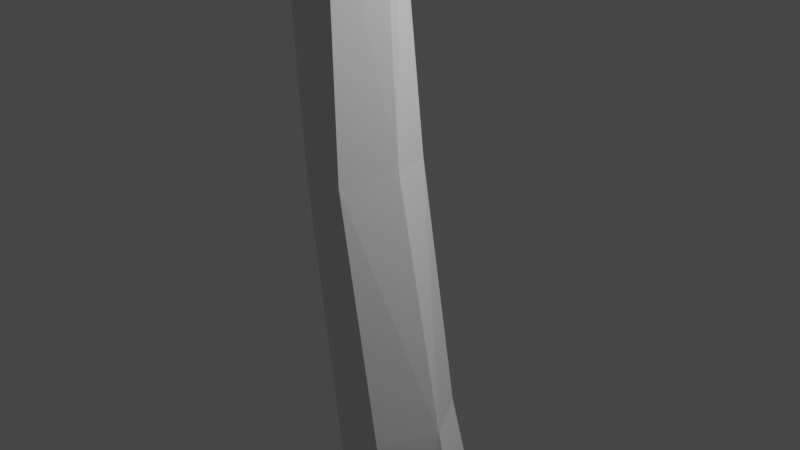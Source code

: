 # Source: rightFemur.blend  (saved by Blender 2.90.8; exported with 4.5.12 LTS)
import bpy
from mathutils import Matrix  # noqa: F401  (used for matrix-valued properties, if any)

bpy.ops.wm.read_factory_settings(use_empty=True)
scene = bpy.context.scene
scene.name = 'Scene'

# ---- collections
col_collection = bpy.data.collections.new('Collection'); scene.collection.children.link(col_collection)

# ---- materials (node trees are filled in below, after node groups)
mat_default_obj = bpy.data.materials.new('Default OBJ')
mat_default_obj.use_transparent_shadow = False

# ---- material node trees
mat_default_obj.use_nodes = True; mat_default_obj.node_tree.nodes.clear()
_N = mat_default_obj.node_tree.nodes; _L = mat_default_obj.node_tree.links
n0 = _N.new('ShaderNodeBsdfPrincipled'); n0.name = 'Principled BSDF'; n0.location = (10, 300)
n0.distribution = 'GGX'
n0.subsurface_method = 'BURLEY'
n0.inputs[3].default_value = 1.45
n0.inputs[27].default_value = (0.0, 0.0, 0.0, 1.0)
n0.inputs[28].default_value = 1.0
n1 = _N.new('ShaderNodeOutputMaterial'); n1.name = 'Material Output'; n1.location = (300, 300)
_L.new(n0.outputs[0], n1.inputs[0])
n1.is_active_output = True

# ---- world
world_world = bpy.data.worlds.new('World'); scene.world = world_world
world_world.use_nodes = True; world_world.node_tree.nodes.clear()
_N = world_world.node_tree.nodes; _L = world_world.node_tree.links
n0 = _N.new('ShaderNodeOutputWorld'); n0.name = 'World Output'; n0.location = (300, 300)
n1 = _N.new('ShaderNodeBackground'); n1.name = 'Background'; n1.location = (10, 300)
n1.inputs[0].default_value = (0.05088, 0.05088, 0.05088, 1.0)
_L.new(n1.outputs[0], n0.inputs[0])
n0.is_active_output = True
world_world.color = (0.05088, 0.05088, 0.05088)
world_world.use_sun_shadow = False
world_world.sun_shadow_jitter_overblur = 0.0

# ---- cameras
cam_camera = bpy.data.cameras.new('Camera')
cam_camera.clip_end = 100.0
cam_camera.ortho_scale = 7.314

# ---- lights
light_light = bpy.data.lights.new('Light', 'POINT')
light_light.transmission_factor = 0.0
light_light.energy = 1000.0
light_light.shadow_soft_size = 0.1
light_light.shadow_maximum_resolution = 0.006
light_light.use_absolute_resolution = True

# ---- meshes
me_mainskeleton = bpy.data.meshes.new('mainSkeleton')
me_mainskeleton.from_pydata([(-0.158, 0.5386, -0.3716), (-0.6228, 3.671, -0.339), (0.1685, 0.6735, -0.1696), (0.523, -2.084, -0.3008), (-0.8057, 5.354, 0.6081), (-1.498, 5.239, 0.1867), (-0.8397, 4.583, 0.6747), (-0.2437, 4.645, 0.6752), (0.9292, 8.033, 1.308), (-0.1323, 8.525, 1.496), (0.432, 7.553, 0.8837), (0.682, 7.557, 0.6642), (-1.909, 6.336, -0.1145), (-1.517, 5.242, -0.1055), (-1.89, 6.295, 0.1961), (-2.22, 6.774, 0.2003), (0.4983, -7.544, -0.9522), (-0.6944, -7.664, -1.209), (0.4587, -7.386, -1.39), (0.4393, -7.313, -1.06), (-1.166, 7.591, -0.1402), (-0.8374, 7.345, -0.3065), (-0.9766, 8.059, -0.5744), (2.551, -6.433, -1.162), (1.991, -6.13, -0.9765), (2.357, -6.112, -0.6107), (0.1633, -6.27, -1.507), (0.3605, -7.056, -1.697), (-0.583, -7.025, -1.605), (-0.5501, -6.083, -1.396), (-0.6706, 8.471, 0.8372), (-0.4751, 7.95, 1.051), (-0.1149, 8.792, -0.2211), (0.1141, 9.138, -0.08989), (0.9261, 8.549, -0.2593), (-1.046, 3.687, -0.3208), (-1.34, 4.511, -0.1854), (-0.9749, 4.65, -0.385), (-0.1613, 3.787, -0.1184), (-1.126, 7.313, 0.8082), (-1.875, 7.08, 0.6234), (-1.429, 6.524, 0.6185), (-1.303, 8.06, -0.8307), (-1.093, 8.233, -0.683), (-0.5538, -5.462, -0.01959), (-0.6655, -6.039, -0.1161), (-0.3196, -5.984, 0.3594), (-0.226, -5.54, 0.3821), (2.516, -6.96, -0.3072), (2.594, -7.243, -0.8762), (2.65, -6.819, -0.9826), (2.61, -6.611, -0.5604), (1.474, -6.608, -1.566), (1.688, -6.97, -1.825), (1.457, -6.935, -1.66), (1.218, 7.961, 0.942), (1.35, 8.442, 1.038), (1.061, 8.476, 1.367), (2.476, -6.737, -1.567), (2.497, -7.082, -1.68), (0.8452, -7.644, -0.2765), (0.9223, -7.622, -0.5872), (1.153, -7.715, -0.7342), (-0.5989, -7.54, -0.05594), (-0.6786, -7.137, 0.02032), (-0.7755, -7.019, -0.3256), (2.573, -6.951, -1.239), (-2.087, 7.137, 0.4778), (-1.591, 7.886, 0.9962), (0.2721, 5.292, -0.3247), (-0.01457, 4.964, -0.3276), (0.1953, 5.217, -0.4535), (0.2346, -2.142, -0.4841), (-0.3836, 5.465, -0.6341), (-0.09511, 5.506, -0.6705), (-0.1182, 9.343, 0.4972), (0.786, 9.407, 0.443), (-1.459, 8.341, -0.2062), (-1.361, 7.916, 0.04552), (-1.171, 8.403, -0.48), (0.3982, -6.904, 0.4247), (0.554, -7.229, 0.3304), (1.151, -7.362, 0.5855), (1.998, -7.256, 0.1105), (1.632, -7.377, 0.3291), (1.944, -7.871, -0.02301), (1.309, 8.828, 0.9676), (2.285, -7.08, -0.08874), (2.269, -7.56, -0.2578), (2.44, -7.308, -0.2923), (-0.4826, -4.457, -0.3217), (-0.5733, -5.38, -0.5127), (-2.188, 7.951, -0.06353), (-1.994, 7.65, -0.6327), (-2.204, 7.415, -0.4159), (-1.18, 3.68, 0.3378), (-1.32, 4.507, 0.2897), (0.0498, 3.842, 0.2657), (0.3221, 0.7084, 0.3065), (-0.703, 7.431, 0.864), (-1.207, 8.081, 0.9799), (-2.245, 7.773, 0.3186), (-2.164, 7.215, 0.3503), (-2.071, 7.81, 0.5751), (2.463, -7.78, -1.211), (2.499, -7.429, -1.573), (2.556, -7.3, -1.078), (-0.7781, -6.596, -0.2491), (-0.8175, -6.341, -0.7587), (-0.8917, -6.861, -0.7633), (1.305, -7.191, -1.15), (1.42, -7.301, -1.627), (1.384, -7.67, -1.282), (1.267, -7.424, -0.9879), (0.4305, -5.85, -0.974), (0.1223, -5.891, -0.9923), (0.06245, -5.507, -0.9162), (0.06954, 6.975, 0.6958), (0.32, 6.901, 0.5123), (1.616, -7.802, -1.43), (1.632, -7.375, -1.774), (2.557, -7.419, -0.6223), (-0.6385, -7.383, -0.3842), (-0.4633, -7.651, -0.3679), (-1.844, 8.358, -0.2248), (-0.8423, 8.167, 0.286), (-0.7262, 8.131, 0.08411), (-0.7766, 3.678, 0.7394), (0.7289, 9.342, 1.119), (0.1544, 8.854, 1.535), (1.076, 9.191, 1.081), (1.293, 8.374, 0.06815), (1.057, 9.217, 0.3866), (2.213, -7.886, -0.3701), (1.406, -7.985, -0.6085), (-0.8154, -6.683, -1.219), (-0.213, -4.56, 0.4634), (-1.534, 8.028, 0.3395), (-1.69, 8.338, -0.00544), (-1.92, 8.257, 0.2314), (-0.481, 8.937, 0.4936), (-0.1174, -4.451, -0.7967), (-0.09327, -2.048, -0.4833), (0.3458, -4.622, -0.7068), (-0.9048, 7.339, -0.7089), (-0.5459, 6.886, -0.384), (-2.035, 8.081, 0.4681), (-1.65, 8.024, 0.6504), (-0.7003, -6.675, 0.006413), (1.608, -6.55, -1.583), (1.511, -6.398, -1.436), (1.396, -6.362, -1.179), (1.427, 8.39, 0.5254), (1.172, 9.176, 0.6237), (1.172, 9.155, 0.8611), (1.236, -5.454, 0.2914), (1.567, -6.145, 0.3399), (1.951, -5.888, -0.1329), (1.562, -5.295, -0.03622), (-0.7741, -7.264, -0.8036), (0.2815, 6.884, 0.2926), (0.7205, 7.578, 0.4815), (-0.9189, 8.182, 0.7065), (0.3091, 5.563, -0.377), (0.1333, 5.945, -0.2275), (0.05915, 5.557, 0.04332), (0.3098, 5.447, -0.342), (-0.3697, 0.5935, -0.225), (-0.7725, 0.4133, 0.2852), (0.1367, 5.391, -0.6168), (-0.9772, 8.163, 0.5235), (0.7932, -2.164, 0.1743), (0.409, -2.287, 0.703), (0.6915, -4.536, 0.519), (1.173, -7.782, 0.1974), (1.27, -7.893, -0.2607), (-1.659, 6.409, 0.4713), (0.7031, -6.445, -1.089), (1.341, -6.94, -1.221), (1.23, -7.579, -0.8431), (0.7077, -7.218, -0.7118), (0.668, -7.042, -1.002), (1.315, 7.966, 0.5216), (-1.036, 5.268, -0.6178), (-1.286, 5.284, -0.4348), (-1.66, 6.477, -0.5704), (-0.09021, 4.692, -0.09243), (-0.1998, 3.76, 0.6854), (-0.1664, 7.772, -0.1934), (0.2762, 7.754, -0.0287), (-1.745, 7.902, -0.7586), (-1.535, 8.21, -0.5918), (-2.028, 6.907, 0.4757), (0.2841, -7.211, 0.2759), (-0.5841, -6.851, 0.3518), (1.436, -6.706, -1.384), (0.3701, -5.506, -0.8248), (0.966, -5.311, -0.695), (1.095, -4.389, -0.4306), (1.23, -4.432, 0.06284), (-0.6767, -7.448, -1.646), (0.3543, -6.038, 0.4144), (0.9895, -6.073, 0.432), (0.8133, -5.496, 0.4191), (0.3325, -5.557, 0.4546), (-2.161, 6.777, -0.1106), (-2.396, 7.293, 0.1502), (-1.931, 6.841, -0.5304), (-0.2433, 4.577, -0.2943), (-0.5355, -2.094, -0.007835), (-0.04626, 7.079, -0.1261), (0.7093, 9.443, 0.6628), (0.8599, -6.941, 0.5705), (1.071, -6.708, 0.4998), (0.3571, -6.499, 0.3916), (-0.7525, 6.086, 0.5966), (-0.09667, 5.764, 0.4655), (-0.05583, 5.399, 0.4623), (-0.2481, 5.376, 0.6817), (-1.662, 6.941, -0.8038), (0.5175, -7.588, -0.3674), (-0.6193, -7.293, 0.2205), (0.5558, -7.527, -0.6598), (0.6127, -7.412, -0.6768), (0.9407, -7.525, -0.6411), (2.456, -6.604, -1.364), (0.8451, -4.486, -0.5416), (-0.6167, -7.725, -0.8623), (1.745, -6.799, 0.3709), (-0.5227, 0.4482, 0.7426), (-0.2312, 5.838, 0.6311), (0.7363, 8.106, -0.3366), (0.1016, 8.063, -0.3189), (-0.7364, -7.106, -1.223), (0.01521, 0.5858, 0.7985), (-0.4954, 8.058, -0.1174), (1.853, -5.634, -0.6245), (1.142, -5.886, -0.8462), (-0.8206, 4.556, -0.4773), (-0.05365, 5.037, -0.01596), (-0.2643, -2.33, 0.648), (2.358, -6.385, -0.2107), (-0.196, 6.272, -0.4074), (-0.7051, -5.881, -0.5718), (2.423, -7.63, -0.7882), (0.3636, -7.572, -0.1117), (0.6334, -7.591, -0.02046), (-0.833, 6.619, -0.8434), (-0.3047, 8.348, -0.1336), (-1.067, 7.1, -0.9486), (2.109, -6.641, 0.1527), (-0.4388, -5.319, -0.8044), (-0.4752, -5.683, -1.009), (-1.506, 6.441, -0.7903), (-0.3942, -6.427, 0.3923), (0.478, -7.448, -0.8967), (1.122, 7.951, 0.009712)], [], [(256, 231, 34), (256, 34, 131), (0, 1, 2, 3), (4, 5, 6, 7), (8, 9, 10, 11), (12, 13, 14, 15), (16, 17, 18, 19), (20, 21, 22), (23, 24, 25), (26, 27, 28), (28, 29, 26), (9, 30, 31), (32, 33, 34), (35, 36, 37), (2, 1, 38), (39, 40, 41), (42, 43, 22), (44, 45, 46), (46, 47, 44), (48, 49, 50), (51, 48, 50), (52, 53, 54), (8, 55, 56), (56, 57, 8), (58, 59, 53), (60, 61, 62), (63, 64, 65), (59, 58, 66), (67, 40, 68), (69, 70, 71), (0, 3, 72), (70, 73, 74), (75, 76, 33), (77, 78, 79), (80, 81, 82), (83, 84, 85), (86, 57, 56), (87, 83, 88), (87, 88, 89), (90, 91, 44), (20, 22, 79), (92, 93, 94), (35, 95, 96), (38, 97, 98), (39, 99, 100), (101, 102, 103), (104, 105, 106), (107, 108, 109), (110, 111, 112), (110, 112, 113), (114, 115, 116), (11, 117, 118), (119, 120, 105), (105, 104, 119), (106, 49, 121), (122, 123, 63), (124, 77, 79), (78, 125, 126), (95, 127, 6), (6, 96, 95), (5, 96, 6), (128, 129, 57), (57, 130, 128), (131, 34, 132), (47, 90, 44), (119, 104, 133), (133, 134, 119), (135, 29, 28), (87, 89, 48), (47, 136, 90), (137, 138, 139), (33, 32, 140), (140, 75, 33), (141, 142, 143), (144, 21, 145), (126, 20, 78), (139, 146, 147), (65, 64, 148), (148, 107, 65), (149, 52, 150), (24, 150, 151), (86, 152, 153), (153, 154, 86), (59, 105, 120), (53, 59, 120), (155, 156, 157), (157, 158, 155), (123, 122, 159), (118, 160, 161), (68, 162, 147), (163, 164, 165), (165, 166, 163), (35, 167, 168), (169, 163, 166), (166, 71, 169), (30, 140, 170), (30, 170, 162), (171, 172, 173), (174, 175, 85), (5, 4, 176), (176, 14, 5), (177, 151, 178), (179, 113, 112), (113, 180, 181), (182, 55, 11), (161, 182, 11), (183, 184, 185), (13, 184, 37), (97, 186, 187), (188, 189, 145), (190, 124, 191), (14, 176, 192), (192, 15, 14), (193, 80, 194), (195, 151, 150), (114, 196, 197), (198, 199, 158), (200, 28, 27), (201, 202, 203), (201, 203, 204), (205, 206, 94), (205, 94, 207), (206, 92, 94), (186, 208, 70), (168, 167, 142), (142, 209, 168), (164, 210, 160), (75, 129, 128), (211, 130, 154), (211, 154, 153), (153, 76, 211), (108, 29, 135), (85, 133, 88), (86, 130, 57), (30, 162, 100), (212, 213, 214), (173, 204, 203), (117, 99, 215), (118, 216, 160), (217, 218, 186), (0, 167, 35), (93, 219, 207), (207, 94, 93), (220, 63, 123), (148, 221, 194), (222, 223, 224), (24, 23, 225), (197, 196, 143), (143, 226, 197), (16, 222, 227), (213, 228, 156), (156, 202, 213), (227, 159, 17), (191, 79, 43), (43, 42, 191), (137, 170, 78), (229, 127, 168), (3, 198, 226), (230, 216, 118), (32, 231, 232), (114, 177, 26), (85, 84, 174), (80, 193, 81), (206, 205, 15), (179, 224, 113), (28, 200, 233), (10, 9, 31), (13, 5, 14), (72, 226, 143), (234, 187, 229), (126, 235, 21), (124, 138, 77), (107, 148, 45), (214, 213, 202), (27, 181, 19), (197, 236, 237), (238, 38, 1), (227, 220, 123), (47, 46, 201), (201, 204, 47), (66, 106, 105), (105, 59, 66), (67, 147, 103), (165, 239, 69), (240, 209, 90), (136, 240, 90), (41, 215, 99), (41, 99, 39), (99, 31, 30), (223, 180, 224), (241, 51, 25), (137, 78, 77), (176, 4, 215), (60, 175, 174), (27, 26, 177), (231, 189, 188), (73, 242, 164), (172, 234, 229), (172, 229, 240), (219, 93, 190), (103, 147, 146), (108, 107, 45), (45, 243, 108), (244, 106, 121), (227, 222, 220), (238, 208, 38), (197, 158, 236), (220, 222, 61), (60, 220, 61), (193, 245, 246), (81, 193, 246), (207, 185, 12), (12, 205, 207), (92, 139, 124), (21, 20, 126), (187, 127, 229), (72, 3, 226), (242, 247, 145), (32, 248, 126), (233, 135, 28), (51, 50, 23), (144, 249, 42), (42, 22, 144), (112, 119, 134), (134, 62, 112), (174, 82, 81), (246, 174, 81), (199, 173, 155), (158, 199, 155), (230, 215, 4), (230, 4, 218), (217, 165, 216), (3, 171, 198), (127, 95, 168), (170, 125, 78), (137, 139, 147), (159, 233, 17), (48, 250, 87), (227, 17, 16), (152, 131, 132), (132, 153, 152), (114, 26, 115), (195, 150, 52), (64, 63, 221), (220, 245, 63), (147, 162, 170), (147, 170, 137), (35, 1, 0), (186, 239, 217), (216, 164, 160), (140, 32, 125), (170, 140, 125), (236, 158, 25), (82, 174, 84), (102, 192, 67), (251, 90, 141), (88, 244, 121), (135, 109, 108), (211, 128, 130), (128, 211, 75), (73, 208, 238), (2, 98, 171), (70, 74, 169), (139, 92, 101), (146, 139, 101), (115, 252, 251), (156, 228, 250), (27, 18, 200), (198, 158, 197), (114, 237, 151), (134, 175, 60), (194, 221, 193), (1, 35, 37), (190, 191, 42), (165, 164, 216), (229, 168, 209), (37, 36, 13), (253, 183, 185), (9, 140, 30), (18, 17, 200), (48, 89, 121), (181, 177, 178), (178, 110, 181), (180, 19, 181), (228, 213, 82), (199, 171, 173), (129, 9, 8), (8, 57, 129), (242, 145, 210), (35, 168, 95), (249, 247, 253), (248, 232, 188), (11, 118, 161), (123, 159, 227), (84, 83, 228), (115, 26, 29), (56, 152, 86), (114, 116, 196), (85, 175, 134), (254, 194, 80), (80, 214, 254), (176, 41, 40), (40, 192, 176), (67, 103, 102), (145, 247, 144), (142, 72, 143), (183, 253, 247), (247, 73, 183), (30, 100, 99), (252, 243, 91), (91, 251, 252), (241, 25, 157), (21, 144, 22), (255, 19, 180), (180, 223, 255), (213, 212, 82), (173, 203, 155), (117, 10, 31), (117, 31, 99), (36, 96, 5), (13, 36, 5), (187, 234, 98), (98, 97, 187), (68, 40, 39), (124, 79, 191), (109, 135, 233), (233, 159, 109), (85, 134, 133), (114, 197, 237), (11, 10, 117), (29, 252, 115), (241, 250, 48), (241, 48, 51), (109, 65, 107), (106, 244, 104), (248, 188, 235), (249, 253, 219), (171, 98, 234), (171, 234, 172), (183, 238, 37), (183, 37, 184), (92, 124, 93), (204, 173, 136), (204, 136, 47), (84, 228, 82), (133, 104, 244), (88, 133, 244), (226, 198, 197), (48, 121, 49), (90, 251, 91), (78, 20, 79), (75, 211, 76), (70, 208, 73), (240, 229, 209), (69, 239, 70), (102, 101, 206), (37, 238, 1), (148, 64, 221), (62, 134, 60), (53, 149, 58), (182, 256, 131), (152, 182, 131), (52, 149, 53), (250, 228, 83), (83, 87, 250), (115, 251, 116), (138, 124, 139), (169, 71, 70), (3, 2, 171), (73, 238, 183), (34, 231, 32), (235, 126, 248), (200, 17, 233), (89, 88, 121), (251, 141, 116), (102, 15, 192), (255, 16, 19), (158, 157, 25), (256, 182, 161), (12, 185, 184), (184, 13, 12), (218, 7, 186), (6, 127, 187), (187, 7, 6), (188, 145, 21), (235, 188, 21), (22, 43, 79), (65, 109, 159), (159, 122, 65), (178, 54, 111), (178, 111, 110), (149, 150, 225), (225, 58, 149), (216, 230, 218), (216, 218, 217), (53, 120, 111), (54, 53, 111), (66, 50, 49), (49, 106, 66), (63, 65, 122), (220, 60, 246), (246, 245, 220), (68, 147, 67), (189, 161, 160), (160, 210, 189), (142, 141, 90), (209, 142, 90), (217, 239, 165), (129, 75, 140), (140, 9, 129), (132, 34, 33), (132, 33, 76), (82, 212, 80), (83, 85, 88), (86, 154, 130), (23, 25, 51), (252, 29, 108), (108, 243, 252), (126, 125, 32), (242, 73, 247), (36, 35, 96), (38, 98, 2), (39, 100, 68), (101, 103, 146), (225, 23, 50), (66, 225, 50), (254, 148, 194), (195, 52, 54), (24, 225, 150), (152, 56, 55), (152, 55, 182), (111, 120, 119), (111, 119, 112), (157, 156, 250), (250, 241, 157), (12, 15, 205), (219, 253, 185), (249, 219, 190), (190, 42, 249), (72, 142, 167), (164, 74, 73), (232, 231, 188), (27, 177, 181), (60, 174, 246), (41, 176, 215), (77, 138, 137), (224, 179, 62), (61, 224, 62), (180, 113, 224), (11, 55, 8), (74, 164, 163), (163, 169, 74), (0, 72, 167), (69, 166, 165), (185, 207, 219), (116, 141, 143), (116, 143, 196), (202, 156, 155), (202, 155, 203), (195, 54, 178), (236, 25, 237), (27, 19, 18), (214, 202, 201), (45, 148, 254), (254, 46, 45), (247, 249, 144), (68, 100, 162), (186, 97, 38), (186, 38, 208), (136, 173, 172), (172, 240, 136), (166, 69, 71), (256, 161, 189), (189, 231, 256), (114, 151, 177), (255, 223, 222), (206, 15, 102), (192, 40, 67), (222, 16, 255), (181, 110, 113), (248, 32, 232), (117, 230, 118), (4, 7, 218), (186, 7, 187), (189, 210, 145), (190, 93, 124), (243, 45, 44), (44, 91, 243), (254, 214, 201), (254, 201, 46), (195, 178, 151), (24, 151, 237), (25, 24, 237), (224, 61, 222), (63, 245, 193), (221, 63, 193), (58, 225, 66), (206, 101, 92), (70, 239, 186), (171, 199, 198), (164, 242, 210), (117, 215, 230), (153, 132, 76), (212, 214, 80), (112, 62, 179)])
me_mainskeleton.materials.append(mat_default_obj)
me_mainskeleton.use_remesh_fix_poles = True
me_mainskeleton.use_remesh_preserve_attributes = False
me_mainskeleton.use_mirror_vertex_groups = False
me_mainskeleton.update()

# ---- objects
ob_light = bpy.data.objects.new('Light', light_light)
ob_camera = bpy.data.objects.new('Camera', cam_camera)
ob_mainskeleton = bpy.data.objects.new('mainSkeleton', me_mainskeleton)

# ---- transforms, parenting, visibility, modifiers, constraints
ob_light.location = (4.076, 1.005, 5.904)
ob_light.rotation_euler = (0.6503, 0.05522, 1.866)
ob_light.lock_rotations_4d = False
ob_light.empty_display_type = 'ARROWS'
ob_light.color = (0.0, 0.0, 0.0, 0.0)
ob_light.lineart.crease_threshold = 0.0
ob_camera.location = (7.359, -6.926, 4.958)
ob_camera.rotation_euler = (1.109, 0.0, 0.8149)
ob_camera.lock_rotations_4d = False
ob_camera.empty_display_type = 'ARROWS'
ob_camera.color = (0.0, 0.0, 0.0, 0.0)
ob_camera.display_type = 'WIRE'
ob_camera.lineart.crease_threshold = 0.0
ob_mainskeleton.location = (0.0, 0.0, 0.0)
ob_mainskeleton.rotation_euler = (1.571, -0.0, 0.0)
ob_mainskeleton.lineart.crease_threshold = 0.0

# ---- collection membership
col_collection.objects.link(ob_light)
col_collection.objects.link(ob_camera)
col_collection.objects.link(ob_mainskeleton)

# ---- scene / render settings (as saved in the file)
scene.camera = ob_camera
scene.frame_start = 1; scene.frame_end = 250; scene.frame_set(1)
scene.render.engine = 'BLENDER_EEVEE_NEXT'
scene.cycles.use_denoising = False
scene.cycles.samples = 128
scene.cycles.sampling_pattern = 'TABULATED_SOBOL'
scene.cycles.use_adaptive_sampling = False
scene.cycles.use_light_tree = False
scene.view_settings.view_transform = 'Filmic'
bpy.context.view_layer.update()
